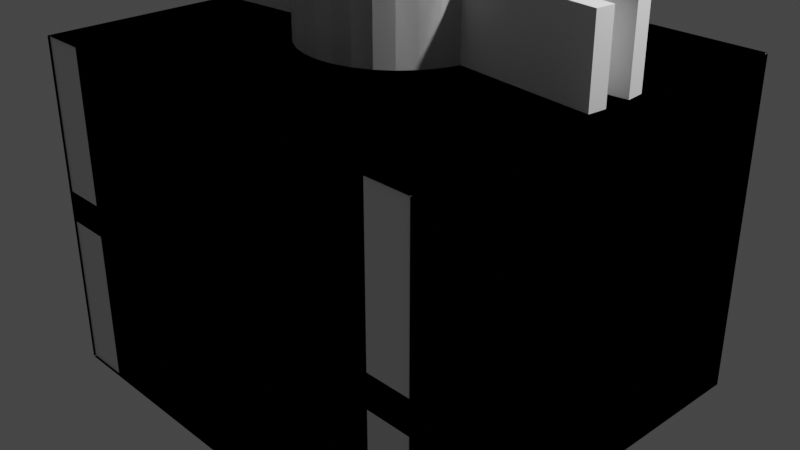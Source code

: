 # Source: untitled.blend  (saved by Blender 3.2.14; exported with 4.5.12 LTS)
import bpy
from mathutils import Matrix  # noqa: F401  (used for matrix-valued properties, if any)

bpy.ops.wm.read_factory_settings(use_empty=True)
scene = bpy.context.scene
scene.name = 'Scene'

# ---- collections
col_collection = bpy.data.collections.new('Collection'); scene.collection.children.link(col_collection)

# ---- world
world_world = bpy.data.worlds.new('World'); scene.world = world_world
world_world.use_nodes = True; world_world.node_tree.nodes.clear()
_N = world_world.node_tree.nodes; _L = world_world.node_tree.links
n0 = _N.new('ShaderNodeOutputWorld'); n0.name = 'World Output'; n0.location = (300, 300)
n1 = _N.new('ShaderNodeBackground'); n1.name = 'Background'; n1.location = (10, 300)
n1.inputs[0].default_value = (0.05088, 0.05088, 0.05088, 1.0)
_L.new(n1.outputs[0], n0.inputs[0])
n0.is_active_output = True
world_world.color = (0.05088, 0.05088, 0.05088)
world_world.use_sun_shadow = False
world_world.sun_shadow_jitter_overblur = 0.0

# ---- cameras
cam_camera = bpy.data.cameras.new('Camera')
cam_camera.clip_end = 100.0
cam_camera.ortho_scale = 7.314

# ---- lights
light_light = bpy.data.lights.new('Light', 'POINT')
light_light.transmission_factor = 0.0
light_light.energy = 1000.0
light_light.shadow_soft_size = 0.1
light_light.shadow_maximum_resolution = 0.006
light_light.use_absolute_resolution = True

# ---- meshes
me_kreis = bpy.data.meshes.new('Kreis')
me_kreis.from_pydata([(0.0, 1.0, 1.902), (-0.1951, 0.9808, 1.902), (-0.3827, 0.9239, 1.902), (-0.5556, 0.8315, 1.902), (-0.7071, 0.7071, 1.902), (-0.8315, 0.5556, 1.902), (-0.9239, 0.3827, 1.902), (-0.9808, 0.1951, 1.902), (-1.0, -4.371e-08, 1.902), (-0.9808, -0.1951, 1.902), (-0.9239, -0.3827, 1.902), (-0.8315, -0.5556, 1.902), (-0.7071, -0.7071, 1.902), (-0.5556, -0.8315, 1.902), (-0.3827, -0.9239, 1.902), (-0.1951, -0.9808, 1.902), (8.742e-08, -1.0, 1.902), (0.1951, -0.9808, 1.902), (0.3827, -0.9239, 1.902), (0.5556, -0.8315, 1.902), (0.7071, -0.7071, 1.902), (0.8315, -0.5556, 1.902), (0.9239, -0.3827, 1.902), (0.9808, -0.1951, 1.902), (1.0, 1.192e-08, 1.902), (0.9808, 0.1951, 1.902), (0.9239, 0.3827, 1.902), (0.8315, 0.5556, 1.902), (0.7071, 0.7071, 1.902), (0.5556, 0.8315, 1.902), (0.3827, 0.9239, 1.902), (0.1951, 0.9808, 1.902), (-0.1951, 0.9808, 1.902), (0.0, 1.0, 1.902), (-0.3827, 0.9239, 1.902), (-0.5556, 0.8315, 1.902), (-0.7071, 0.7071, 1.902), (-0.8315, 0.5556, 1.902), (-0.9239, 0.3827, 1.902), (-0.9808, 0.1951, 1.902), (-1.0, -4.371e-08, 1.902), (-0.9808, -0.1951, 1.902), (-0.9239, -0.3827, 1.902), (-0.8315, -0.5556, 1.902), (-0.7071, -0.7071, 1.902), (-0.5556, -0.8315, 1.902), (-0.3827, -0.9239, 1.902), (-0.1951, -0.9808, 1.902), (8.742e-08, -1.0, 1.902), (0.1951, -0.9808, 1.902), (0.3827, -0.9239, 1.902), (0.5556, -0.8315, 1.902), (0.7071, -0.7071, 1.902), (0.8315, -0.5556, 1.902), (0.9239, -0.3827, 1.902), (0.9808, -0.1951, 1.902), (1.0, 1.192e-08, 1.902), (0.9808, 0.1951, 1.902), (0.9239, 0.3827, 1.902), (0.8315, 0.5556, 1.902), (0.7071, 0.7071, 1.902), (0.5556, 0.8315, 1.902), (0.3827, 0.9239, 1.902), (0.1951, 0.9808, 1.902), (-0.1664, 0.8367, 2.738), (1.869e-08, 0.8531, 2.738), (-0.3265, 0.7882, 2.738), (-0.474, 0.7093, 2.738), (-0.6032, 0.6032, 2.738), (-0.7093, 0.474, 2.738), (-0.7882, 0.3265, 2.738), (-0.8367, 0.1664, 2.738), (-0.8531, -3.931e-08, 2.738), (-0.8367, -0.1664, 2.738), (-0.7882, -0.3265, 2.738), (-0.7093, -0.474, 2.738), (-0.6032, -0.6032, 2.738), (-0.474, -0.7093, 2.738), (-0.3265, -0.7882, 2.738), (-0.1664, -0.8367, 2.738), (7.863e-08, -0.8531, 2.738), (0.1664, -0.8367, 2.738), (0.3265, -0.7882, 2.738), (0.474, -0.7093, 2.738), (0.6032, -0.6032, 2.738), (0.7093, -0.474, 2.738), (0.7882, -0.3265, 2.738), (0.8367, -0.1664, 2.738), (0.8531, 1.192e-08, 2.738), (0.8367, 0.1664, 2.738), (0.7882, 0.3265, 2.738), (0.7093, 0.474, 2.738), (0.6032, 0.6032, 2.738), (0.474, 0.7093, 2.738), (0.3265, 0.7882, 2.738), (0.1664, 0.8367, 2.738), (-0.1951, 0.9808, 2.738), (0.0, 1.0, 2.738), (-0.3827, 0.9239, 2.738), (-0.5556, 0.8315, 2.738), (-0.7071, 0.7071, 2.738), (-0.8315, 0.5556, 2.738), (-0.9239, 0.3827, 2.738), (-0.9808, 0.1951, 2.738), (-1.0, -4.371e-08, 2.738), (-0.9808, -0.1951, 2.738), (-0.9239, -0.3827, 2.738), (-0.8315, -0.5556, 2.738), (-0.7071, -0.7071, 2.738), (-0.5556, -0.8315, 2.738), (-0.3827, -0.9239, 2.738), (-0.1951, -0.9808, 2.738), (8.742e-08, -1.0, 2.738), (0.1951, -0.9808, 2.738), (0.3827, -0.9239, 2.738), (0.5556, -0.8315, 2.738), (0.7071, -0.7071, 2.738), (0.8315, -0.5556, 2.738), (0.9239, -0.3827, 2.738), (0.9808, -0.1951, 2.738), (1.0, 1.192e-08, 2.738), (0.9808, 0.1951, 2.738), (0.9239, 0.3827, 2.738), (0.8315, 0.5556, 2.738), (0.7071, 0.7071, 2.738), (0.5556, 0.8315, 2.738), (0.3827, 0.9239, 2.738), (0.1951, 0.9808, 2.738), (-0.1664, 0.8367, 2.979), (2.295e-09, 0.8531, 2.979), (-0.3265, 0.7882, 2.979), (-0.474, 0.7093, 2.979), (-0.6032, 0.6032, 2.979), (-0.7093, 0.474, 2.979), (-0.7882, 0.3265, 2.979), (-0.8367, 0.1664, 2.979), (-0.8531, -3.931e-08, 2.979), (-0.8367, -0.1664, 2.979), (-0.7882, -0.3265, 2.979), (-0.7093, -0.474, 2.979), (-0.6032, -0.6032, 2.979), (-0.474, -0.7093, 2.979), (-0.3265, -0.7882, 2.979), (-0.1664, -0.8367, 2.979), (6.223e-08, -0.8531, 2.979), (0.1664, -0.8367, 2.979), (0.3265, -0.7882, 2.979), (0.474, -0.7093, 2.979), (0.6032, -0.6032, 2.979), (0.7093, -0.474, 2.979), (0.7882, -0.3265, 2.979), (0.8367, -0.1664, 2.979), (0.8531, 1.192e-08, 2.979), (0.8367, 0.1664, 2.979), (0.7882, 0.3265, 2.979), (0.7093, 0.474, 2.979), (0.6032, 0.6032, 2.979), (0.474, 0.7093, 2.979), (0.3265, 0.7882, 2.979), (0.1664, 0.8367, 2.979), (0.7321, 0.3111, 3.026), (0.5985, 0.4417, 3.054), (0.441, 0.5532, 3.069), (0.2657, 0.6415, 3.073), (0.07937, 0.703, 3.069), (-0.1109, 0.7355, 3.054), (-0.2977, 0.7376, 3.026), (0.7236, 0.1287, 3.058), (0.5653, 0.25, 3.094), (0.3842, 0.3593, 3.113), (0.1874, 0.4524, 3.119), (-0.0176, 0.5258, 3.113), (-0.2229, 0.5765, 3.094), (-0.4207, 0.6026, 3.058), (0.6851, -0.06383, 3.075), (0.5066, 0.03972, 3.116), (0.308, 0.1402, 3.137), (0.09685, 0.2338, 3.144), (-0.1186, 0.3169, 3.137), (-0.3301, 0.3863, 3.116), (-0.5296, 0.4393, 3.075), (0.6193, -0.2565, 3.08), (0.4266, -0.1767, 3.123), (0.2175, -0.09007, 3.145), (6.706e-08, -1.192e-07, 3.153), (-0.2175, 0.09007, 3.145), (-0.4266, 0.1767, 3.123), (-0.6193, 0.2565, 3.08), (0.5296, -0.4393, 3.075), (0.3301, -0.3863, 3.116), (0.1186, -0.3169, 3.137), (-0.09685, -0.2338, 3.144), (-0.308, -0.1402, 3.137), (-0.5066, -0.03972, 3.116), (-0.6851, 0.06382, 3.075), (0.4207, -0.6026, 3.058), (0.2229, -0.5765, 3.094), (0.0176, -0.5258, 3.113), (-0.1874, -0.4524, 3.119), (-0.3842, -0.3593, 3.113), (-0.5653, -0.25, 3.094), (-0.7236, -0.1287, 3.058), (0.2977, -0.7376, 3.026), (0.1109, -0.7355, 3.054), (-0.07937, -0.703, 3.069), (-0.2657, -0.6415, 3.073), (-0.441, -0.5532, 3.069), (-0.5985, -0.4417, 3.054), (-0.7321, -0.3111, 3.026), (0.349, 0.8646, 1.902), (0.13, 0.8621, 1.902), (-0.09303, 0.8241, 1.902), (-0.3115, 0.7519, 1.902), (-0.5169, 0.6485, 1.902), (-0.7015, 0.5177, 1.902), (-0.8581, 0.3646, 1.902), (0.4931, 0.7064, 1.902), (0.2613, 0.6757, 1.902), (0.02063, 0.6163, 1.902), (-0.2197, 0.5303, 1.902), (-0.4504, 0.4212, 1.902), (-0.6626, 0.293, 1.902), (-0.8482, 0.1508, 1.902), (0.6208, 0.515, 1.902), (0.387, 0.4528, 1.902), (0.139, 0.3715, 1.902), (-0.1135, 0.2741, 1.902), (-0.361, 0.1644, 1.902), (-0.5938, 0.04656, 1.902), (-0.8031, -0.07481, 1.902), (0.7259, 0.3007, 1.902), (0.5, 0.2071, 1.902), (0.2549, 0.1056, 1.902), (-1.341e-07, 1.639e-07, 1.902), (-0.2549, -0.1056, 1.902), (-0.5, -0.2071, 1.902), (-0.7259, -0.3007, 1.902), (0.8031, 0.07481, 1.902), (0.5938, -0.04656, 1.902), (0.361, -0.1644, 1.902), (0.1135, -0.2741, 1.902), (-0.139, -0.3715, 1.902), (-0.387, -0.4528, 1.902), (-0.6208, -0.515, 1.902), (0.8482, -0.1508, 1.902), (0.6626, -0.293, 1.902), (0.4504, -0.4212, 1.902), (0.2197, -0.5303, 1.902), (-0.02063, -0.6163, 1.902), (-0.2613, -0.6757, 1.902), (-0.4931, -0.7064, 1.902), (0.8581, -0.3646, 1.902), (0.7015, -0.5177, 1.902), (0.5169, -0.6485, 1.902), (0.3115, -0.7519, 1.902), (0.09303, -0.8241, 1.902), (-0.13, -0.8621, 1.902), (-0.349, -0.8646, 1.902), (-2.522, -2.273, 1.827), (-2.522, -2.273, -0.1729), (-2.522, 2.273, 1.827), (-2.522, 2.273, -0.1729), (2.025, -2.25, 1.827), (2.025, -2.25, -0.1729), (-2.521, -2.25, 1.827), (-2.521, -2.25, -0.1729), (-2.513, -2.272, 1.831), (2.513, -2.272, 1.831), (-2.513, 2.272, 1.831), (2.513, 2.272, 1.831), (2.496, 0.3443, 1.902), (2.515, 0.1492, 1.902), (2.496, 0.3443, 2.738), (2.515, 0.1492, 2.738)], [], [(35, 36, 100, 99), (32, 33, 0, 1), (34, 32, 1, 2), (35, 34, 2, 3), (36, 35, 3, 4), (37, 36, 4, 5), (38, 37, 5, 6), (39, 38, 6, 7), (40, 39, 7, 8), (41, 40, 8, 9), (42, 41, 9, 10), (43, 42, 10, 11), (44, 43, 11, 12), (45, 44, 12, 13), (46, 45, 13, 14), (47, 46, 14, 15), (48, 47, 15, 16), (49, 48, 16, 17), (50, 49, 17, 18), (51, 50, 18, 19), (52, 51, 19, 20), (53, 52, 20, 21), (54, 53, 21, 22), (55, 54, 22, 23), (56, 55, 23, 24), (57, 56, 24, 25), (58, 57, 25, 26), (59, 58, 26, 27), (60, 59, 27, 28), (61, 60, 28, 29), (62, 61, 29, 30), (63, 62, 30, 31), (33, 63, 31, 0), (68, 69, 133, 132), (62, 63, 127, 126), (49, 50, 114, 113), (36, 37, 101, 100), (63, 33, 97, 127), (50, 51, 115, 114), (37, 38, 102, 101), (51, 52, 116, 115), (38, 39, 103, 102), (52, 53, 117, 116), (39, 40, 104, 103), (53, 54, 118, 117), (40, 41, 105, 104), (54, 55, 119, 118), (41, 42, 106, 105), (55, 56, 120, 119), (42, 43, 107, 106), (56, 57, 270, 271), (43, 44, 108, 107), (57, 58, 122, 121), (44, 45, 109, 108), (58, 59, 123, 122), (45, 46, 110, 109), (33, 32, 96, 97), (59, 60, 124, 123), (46, 47, 111, 110), (32, 34, 98, 96), (60, 61, 125, 124), (47, 48, 112, 111), (34, 35, 99, 98), (61, 62, 126, 125), (48, 49, 113, 112), (64, 65, 97, 96), (66, 64, 96, 98), (67, 66, 98, 99), (68, 67, 99, 100), (69, 68, 100, 101), (70, 69, 101, 102), (71, 70, 102, 103), (72, 71, 103, 104), (73, 72, 104, 105), (74, 73, 105, 106), (75, 74, 106, 107), (76, 75, 107, 108), (77, 76, 108, 109), (78, 77, 109, 110), (79, 78, 110, 111), (80, 79, 111, 112), (81, 80, 112, 113), (82, 81, 113, 114), (83, 82, 114, 115), (84, 83, 115, 116), (85, 84, 116, 117), (86, 85, 117, 118), (87, 86, 118, 119), (88, 87, 119, 120), (89, 88, 120, 121), (90, 89, 121, 122), (91, 90, 122, 123), (92, 91, 123, 124), (93, 92, 124, 125), (94, 93, 125, 126), (95, 94, 126, 127), (65, 95, 127, 97), (155, 160, 153, 154), (95, 65, 129, 159), (82, 83, 147, 146), (69, 70, 134, 133), (83, 84, 148, 147), (70, 71, 135, 134), (84, 85, 149, 148), (71, 72, 136, 135), (85, 86, 150, 149), (72, 73, 137, 136), (86, 87, 151, 150), (73, 74, 138, 137), (87, 88, 152, 151), (74, 75, 139, 138), (88, 89, 153, 152), (75, 76, 140, 139), (89, 90, 154, 153), (76, 77, 141, 140), (90, 91, 155, 154), (77, 78, 142, 141), (65, 64, 128, 129), (91, 92, 156, 155), (78, 79, 143, 142), (64, 66, 130, 128), (92, 93, 157, 156), (79, 80, 144, 143), (66, 67, 131, 130), (93, 94, 158, 157), (80, 81, 145, 144), (67, 68, 132, 131), (94, 95, 159, 158), (81, 82, 146, 145), (160, 167, 152, 153), (167, 174, 151, 152), (174, 181, 150, 151), (181, 188, 149, 150), (188, 195, 148, 149), (195, 202, 147, 148), (202, 145, 146, 147), (156, 161, 160, 155), (161, 168, 167, 160), (168, 175, 174, 167), (175, 182, 181, 174), (182, 189, 188, 181), (189, 196, 195, 188), (196, 203, 202, 195), (203, 144, 145, 202), (157, 162, 161, 156), (162, 169, 168, 161), (169, 176, 175, 168), (176, 183, 182, 175), (183, 190, 189, 182), (190, 197, 196, 189), (197, 204, 203, 196), (204, 143, 144, 203), (158, 163, 162, 157), (163, 170, 169, 162), (170, 177, 176, 169), (177, 184, 183, 176), (184, 191, 190, 183), (191, 198, 197, 190), (198, 205, 204, 197), (205, 142, 143, 204), (159, 164, 163, 158), (164, 171, 170, 163), (171, 178, 177, 170), (178, 185, 184, 177), (185, 192, 191, 184), (192, 199, 198, 191), (199, 206, 205, 198), (206, 141, 142, 205), (129, 165, 164, 159), (165, 172, 171, 164), (172, 179, 178, 171), (179, 186, 185, 178), (186, 193, 192, 185), (193, 200, 199, 192), (200, 207, 206, 199), (207, 140, 141, 206), (128, 166, 165, 129), (166, 173, 172, 165), (173, 180, 179, 172), (180, 187, 186, 179), (187, 194, 193, 186), (194, 201, 200, 193), (201, 208, 207, 200), (208, 139, 140, 207), (130, 131, 166, 128), (131, 132, 173, 166), (132, 133, 180, 173), (133, 134, 187, 180), (134, 135, 194, 187), (135, 136, 201, 194), (136, 137, 208, 201), (137, 138, 139, 208), (30, 29, 209, 31), (29, 28, 216, 209), (28, 27, 223, 216), (27, 26, 230, 223), (26, 25, 237, 230), (25, 24, 244, 237), (24, 23, 251, 244), (23, 22, 21, 251), (31, 209, 210, 0), (209, 216, 217, 210), (216, 223, 224, 217), (223, 230, 231, 224), (230, 237, 238, 231), (237, 244, 245, 238), (244, 251, 252, 245), (251, 21, 20, 252), (0, 210, 211, 1), (210, 217, 218, 211), (217, 224, 225, 218), (224, 231, 232, 225), (231, 238, 239, 232), (238, 245, 246, 239), (245, 252, 253, 246), (252, 20, 19, 253), (1, 211, 212, 2), (211, 218, 219, 212), (218, 225, 226, 219), (225, 232, 233, 226), (232, 239, 240, 233), (239, 246, 247, 240), (246, 253, 254, 247), (253, 19, 18, 254), (2, 212, 213, 3), (212, 219, 220, 213), (219, 226, 227, 220), (226, 233, 234, 227), (233, 240, 241, 234), (240, 247, 248, 241), (247, 254, 255, 248), (254, 18, 17, 255), (3, 213, 214, 4), (213, 220, 221, 214), (220, 227, 228, 221), (227, 234, 235, 228), (234, 241, 242, 235), (241, 248, 249, 242), (248, 255, 256, 249), (255, 17, 16, 256), (4, 214, 215, 5), (214, 221, 222, 215), (221, 228, 229, 222), (228, 235, 236, 229), (235, 242, 243, 236), (242, 249, 250, 243), (249, 256, 257, 250), (256, 16, 15, 257), (5, 215, 7, 6), (215, 222, 8, 7), (222, 229, 9, 8), (229, 236, 10, 9), (236, 243, 11, 10), (243, 250, 12, 11), (250, 257, 13, 12), (257, 15, 14, 13), (258, 259, 261, 260), (262, 263, 265, 264), (266, 267, 269, 268), (271, 270, 272, 273), (57, 121, 272, 270), (120, 56, 271, 273), (121, 120, 273, 272)])
_uv = me_kreis.uv_layers.new(name='UV-Map')
_uv.uv.foreach_set('vector', [0.0, 0.0, 0.0, 0.0, 0.0, 0.0, 0.0, 0.0, 0.0, 0.0, 0.0, 0.0, 0.0, 0.0, 0.0, 0.0, 0.0, 0.0, 0.0, 0.0, 0.0, 0.0, 0.0, 0.0, 0.0, 0.0, 0.0, 0.0, 0.0, 0.0, 0.0, 0.0, 0.0, 0.0, 0.0, 0.0, 0.0, 0.0, 0.0, 0.0, 0.0, 0.0, 0.0, 0.0, 0.0, 0.0, 0.0, 0.0, 0.0, 0.0, 0.0, 0.0, 0.0, 0.0, 0.0, 0.0, 0.0, 0.0, 0.0, 0.0, 0.0, 0.0, 0.0, 0.0, 0.0, 0.0, 0.0, 0.0, 0.0, 0.0, 0.0, 0.0, 0.0, 0.0, 0.0, 0.0, 0.0, 0.0, 0.0, 0.0, 0.0, 0.0, 0.0, 0.0, 0.0, 0.0, 0.0, 0.0, 0.0, 0.0, 0.0, 0.0, 0.0, 0.0, 0.0, 0.0, 0.0, 0.0, 0.0, 0.0, 0.0, 0.0, 0.0, 0.0, 0.0, 0.0, 0.0, 0.0, 0.0, 0.0, 0.0, 0.0, 0.0, 0.0, 0.0, 0.0, 0.0, 0.0, 0.0, 0.0, 0.0, 0.0, 0.0, 0.0, 0.0, 0.0, 0.0, 0.0, 0.0, 0.0, 0.0, 0.0, 0.0, 0.0, 0.0, 0.0, 0.0, 0.0, 0.0, 0.0, 0.0, 0.0, 0.0, 0.0, 0.0, 0.0, 0.0, 0.0, 0.0, 0.0, 0.0, 0.0, 0.0, 0.0, 0.0, 0.0, 0.0, 0.0, 0.0, 0.0, 0.0, 0.0, 0.0, 0.0, 0.0, 0.0, 0.0, 0.0, 0.0, 0.0, 0.0, 0.0, 0.0, 0.0, 0.0, 0.0, 0.0, 0.0, 0.0, 0.0, 0.0, 0.0, 0.0, 0.0, 0.0, 0.0, 0.0, 0.0, 0.0, 0.0, 0.0, 0.0, 0.0, 0.0, 0.0, 0.0, 0.0, 0.0, 0.0, 0.0, 0.0, 0.0, 0.0, 0.0, 0.0, 0.0, 0.0, 0.0, 0.0, 0.0, 0.0, 0.0, 0.0, 0.0, 0.0, 0.0, 0.0, 0.0, 0.0, 0.0, 0.0, 0.0, 0.0, 0.0, 0.0, 0.0, 0.0, 0.0, 0.0, 0.0, 0.0, 0.0, 0.0, 0.0, 0.0, 0.0, 0.0, 0.0, 0.0, 0.0, 0.0, 0.0, 0.0, 0.0, 0.0, 0.0, 0.0, 0.0, 0.0, 0.0, 0.0, 0.0, 0.0, 0.0, 0.0, 0.0, 0.0, 0.0, 0.0, 0.0, 0.0, 0.0, 0.0, 0.0, 0.0, 0.0, 0.0, 0.0, 0.0, 0.0, 0.0, 0.0, 0.0, 0.0, 0.0, 0.0, 0.0, 0.0, 0.0, 0.0, 0.0, 0.0, 0.0, 0.0, 0.0, 0.0, 0.0, 0.0, 0.0, 0.0, 0.0, 0.0, 0.0, 0.0, 0.0, 0.0, 0.0, 0.0, 0.0, 0.0, 0.0, 0.0, 0.0, 0.0, 0.0, 0.0, 0.0, 0.0, 0.0, 0.0, 0.0, 0.0, 0.0, 0.0, 0.0, 0.0, 0.0, 0.0, 0.0, 0.0, 0.0, 0.0, 0.0, 0.0, 0.0, 0.0, 0.0, 0.0, 0.0, 0.0, 0.0, 0.0, 0.0, 0.0, 0.0, 0.0, 0.0, 0.0, 0.0, 0.0, 0.0, 0.0, 0.0, 0.0, 0.0, 0.0, 0.0, 0.0, 0.0, 0.0, 0.0, 0.0, 0.0, 0.0, 0.0, 0.0, 0.0, 0.0, 0.0, 0.0, 0.0, 0.0, 0.0, 0.0, 0.0, 0.0, 0.0, 0.0, 0.0, 0.0, 0.0, 0.0, 0.0, 0.0, 0.0, 0.0, 0.0, 0.0, 0.0, 0.0, 0.0, 0.0, 0.0, 0.0, 0.0, 0.0, 0.0, 0.0, 0.0, 0.0, 0.0, 0.0, 0.0, 0.0, 0.0, 0.0, 0.0, 0.0, 0.0, 0.0, 0.0, 0.0, 0.0, 0.0, 0.0, 0.0, 0.0, 0.0, 0.0, 0.0, 0.0, 0.0, 0.0, 0.0, 0.0, 0.0, 0.0, 0.0, 0.0, 0.0, 0.0, 0.0, 0.0, 0.0, 0.0, 0.0, 0.0, 0.0, 0.0, 0.0, 0.0, 0.0, 0.0, 0.0, 0.0, 0.0, 0.0, 0.0, 0.0, 0.0, 0.0, 0.0, 0.0, 0.0, 0.0, 0.0, 0.0, 0.0, 0.0, 0.0, 0.0, 0.0, 0.0, 0.0, 0.0, 0.0, 0.0, 0.0, 0.0, 0.0, 0.0, 0.0, 0.0, 0.0, 0.0, 0.0, 0.0, 0.0, 0.0, 0.0, 0.0, 0.0, 0.0, 0.0, 0.0, 0.0, 0.0, 0.0, 0.0, 0.0, 0.0, 0.0, 0.0, 0.0, 0.0, 0.0, 0.0, 0.0, 0.0, 0.0, 0.0, 0.0, 0.0, 0.0, 0.0, 0.0, 0.0, 0.0, 0.0, 0.0, 0.0, 0.0, 0.0, 0.0, 0.0, 0.0, 0.0, 0.0, 0.0, 0.0, 0.0, 0.0, 0.0, 0.0, 0.0, 0.0, 0.0, 0.0, 0.0, 0.0, 0.0, 0.0, 0.0, 0.0, 0.0, 0.0, 0.0, 0.0, 0.0, 0.0, 0.0, 0.0, 0.0, 0.0, 0.0, 0.0, 0.0, 0.0, 0.0, 0.0, 0.0, 0.0, 0.0, 0.0, 0.0, 0.0, 0.0, 0.0, 0.0, 0.0, 0.0, 0.0, 0.0, 0.0, 0.0, 0.0, 0.0, 0.0, 0.0, 0.0, 0.0, 0.0, 0.0, 0.0, 0.0, 0.0, 0.0, 0.0, 0.0, 0.0, 0.0, 0.0, 0.0, 0.0, 0.0, 0.0, 0.0, 0.0, 0.0, 0.0, 0.0, 0.0, 0.0, 0.0, 0.0, 0.0, 0.0, 0.0, 0.0, 0.0, 0.0, 0.0, 0.0, 0.0, 0.0, 0.0, 0.0, 0.0, 0.0, 0.0, 0.0, 0.0, 0.0, 0.0, 0.0, 0.0, 0.0, 0.0, 0.0, 0.0, 0.0, 0.0, 0.0, 0.0, 0.0, 0.0, 0.0, 0.0, 0.0, 0.0, 0.0, 0.0, 0.0, 0.0, 0.0, 0.0, 0.0, 0.0, 0.0, 0.0, 0.0, 0.0, 0.0, 0.0, 0.0, 0.0, 0.0, 0.0, 0.0, 0.0, 0.0, 0.0, 0.0, 0.0, 0.0, 0.0, 0.0, 0.0, 0.0, 0.0, 0.0, 0.0, 0.0, 0.0, 0.0, 0.0, 0.0, 0.0, 0.0, 0.0, 0.0, 0.0, 0.0, 0.0, 0.0, 0.0, 0.0, 0.0, 0.0, 0.0, 0.0, 0.0, 0.0, 0.0, 0.0, 0.0, 0.0, 0.0, 0.0, 0.0, 0.0, 0.0, 0.0, 0.0, 0.0, 0.0, 0.0, 0.0, 0.0, 0.0, 0.0, 0.0, 0.0, 0.0, 0.0, 0.0, 0.0, 0.0, 0.0, 0.0, 0.0, 0.0, 0.0, 0.0, 0.0, 0.0, 0.0, 0.0, 0.0, 0.0, 0.0, 0.0, 0.0, 0.0, 0.0, 0.0, 0.0, 0.0, 0.0, 0.0, 0.0, 0.0, 0.0, 0.0, 0.0, 0.0, 0.0, 0.0, 0.0, 0.0, 0.0, 0.0, 0.0, 0.0, 0.0, 0.0, 0.0, 0.0, 0.0, 0.0, 0.0, 0.0, 0.0, 0.0, 0.0, 0.0, 0.0, 0.0, 0.0, 0.0, 0.0, 0.0, 0.0, 0.0, 0.0, 0.0, 0.0, 0.0, 0.0, 0.0, 0.0, 0.0, 0.0, 0.0, 0.0, 0.0, 0.0, 0.0, 0.0, 0.0, 0.0, 0.0, 0.0, 0.0, 0.0, 0.0, 0.0, 0.0, 0.0, 0.0, 0.0, 0.0, 0.0, 0.0, 0.0, 0.0, 0.0, 0.0, 0.0, 0.0, 0.0, 0.0, 0.0, 0.0, 0.0, 0.0, 0.0, 0.0, 0.0, 0.0, 0.0, 0.0, 0.0, 0.0, 0.0, 0.0, 0.0, 0.0, 0.0, 0.0, 0.0, 0.0, 0.0, 0.0, 0.0, 0.0, 0.0, 0.0, 0.0, 0.0, 0.0, 0.0, 0.0, 0.0, 0.0, 0.0, 0.0, 0.0, 0.0, 0.0, 0.0, 0.0, 0.0, 0.0, 0.0, 0.0, 0.0, 0.0, 0.0, 0.0, 0.0, 0.0, 0.0, 0.0, 0.0, 0.0, 0.0, 0.0, 0.0, 0.0, 0.0, 0.0, 0.0, 0.0, 0.0, 0.0, 0.0, 0.0, 0.0, 0.0, 0.0, 0.0, 0.0, 0.0, 0.0, 0.0, 0.0, 0.0, 0.0, 0.0, 0.0, 0.0, 0.0, 0.0, 0.0, 0.0, 0.0, 0.0, 0.0, 0.0, 0.0, 0.0, 0.0, 0.0, 0.0, 0.0, 0.0, 0.0, 0.0, 0.0, 0.0, 0.0, 0.0, 0.0, 0.0, 0.0, 0.0, 0.0, 0.0, 0.0, 0.0, 0.0, 0.0, 0.0, 0.0, 0.0, 0.0, 0.0, 0.0, 0.0, 0.0, 0.0, 0.0, 0.0, 0.0, 0.0, 0.0, 0.0, 0.0, 0.0, 0.0, 0.0, 0.0, 0.0, 0.0, 0.0, 0.0, 0.0, 0.0, 0.0, 0.0, 0.0, 0.0, 0.0, 0.0, 0.0, 0.0, 0.0, 0.0, 0.0, 0.0, 0.0, 0.0, 0.0, 0.0, 0.0, 0.0, 0.0, 0.0, 0.0, 0.0, 0.0, 0.0, 0.0, 0.0, 0.0, 0.0, 0.0, 0.0, 0.0, 0.0, 0.0, 0.0, 0.0, 0.0, 0.0, 0.0, 0.0, 0.0, 0.0, 0.0, 0.0, 0.0, 0.0, 0.0, 0.0, 0.0, 0.0, 0.0, 0.0, 0.0, 0.0, 0.0, 0.0, 0.0, 0.0, 0.0, 0.0, 0.0, 0.0, 0.0, 0.0, 0.0, 0.0, 0.0, 0.0, 0.0, 0.0, 0.0, 0.0, 0.0, 0.0, 0.0, 0.0, 0.0, 0.0, 0.0, 0.0, 0.0, 0.0, 0.0, 0.0, 0.0, 0.0, 0.0, 0.0, 0.0, 0.0, 0.0, 0.0, 0.0, 0.0, 0.0, 0.0, 0.0, 0.0, 0.0, 0.0, 0.0, 0.0, 0.0, 0.0, 0.0, 0.0, 0.0, 0.0, 0.0, 0.0, 0.0, 0.0, 0.0, 0.0, 0.0, 0.0, 0.0, 0.0, 0.0, 0.0, 0.0, 0.0, 0.0, 0.0, 0.0, 0.0, 0.0, 0.0, 0.0, 0.0, 0.0, 0.0, 0.0, 0.0, 0.0, 0.0, 0.0, 0.0, 0.0, 0.0, 0.0, 0.0, 0.0, 0.0, 0.0, 0.0, 0.0, 0.0, 0.0, 0.0, 0.0, 0.0, 0.0, 0.0, 0.0, 0.0, 0.0, 0.0, 0.0, 0.0, 0.0, 0.0, 0.0, 0.0, 0.0, 0.0, 0.0, 0.0, 0.0, 0.0, 0.0, 0.0, 0.0, 0.0, 0.0, 0.0, 0.0, 0.0, 0.0, 0.0, 0.0, 0.0, 0.0, 0.0, 0.0, 0.0, 0.0, 0.0, 0.0, 0.0, 0.0, 0.0, 0.0, 0.0, 0.0, 0.0, 0.0, 0.0, 0.0, 0.0, 0.0, 0.0, 0.0, 0.0, 0.0, 0.0, 0.0, 0.0, 0.0, 0.0, 0.0, 0.0, 0.0, 0.0, 0.0, 0.0, 0.0, 0.0, 0.0, 0.0, 0.0, 0.0, 0.0, 0.0, 0.0, 0.0, 0.0, 0.0, 0.0, 0.0, 0.0, 0.0, 0.0, 0.0, 0.0, 0.0, 0.0, 0.0, 0.0, 0.0, 0.0, 0.0, 0.0, 0.0, 0.0, 0.0, 0.0, 0.0, 0.0, 0.0, 0.0, 0.0, 0.0, 0.0, 0.0, 0.0, 0.0, 0.0, 0.0, 0.0, 0.0, 0.0, 0.0, 0.0, 0.0, 0.0, 0.0, 0.0, 0.0, 0.0, 0.0, 0.0, 0.0, 0.0, 0.0, 0.0, 0.0, 0.0, 0.0, 0.0, 0.0, 0.0, 0.0, 0.0, 0.0, 0.0, 0.0, 0.0, 0.0, 0.0, 0.0, 0.0, 0.0, 0.0, 0.0, 0.0, 0.0, 0.0, 0.0, 0.0, 0.0, 0.0, 0.0, 0.0, 0.0, 0.0, 0.0, 0.0, 0.0, 0.0, 0.0, 0.0, 0.0, 0.0, 0.0, 0.0, 0.0, 0.0, 0.0, 0.0, 0.0, 0.0, 0.0, 0.0, 0.0, 0.0, 0.0, 0.0, 0.0, 0.0, 0.0, 0.0, 0.0, 0.0, 0.0, 0.0, 0.0, 0.0, 0.0, 0.0, 0.0, 0.0, 0.0, 0.0, 0.0, 0.0, 0.0, 0.0, 0.0, 0.0, 0.0, 0.0, 0.0, 0.0, 0.0, 0.0, 0.0, 0.0, 0.0, 0.0, 0.0, 0.0, 0.0, 0.0, 0.0, 0.0, 0.0, 0.0, 0.0, 0.0, 0.0, 0.0, 0.0, 0.0, 0.0, 0.0, 0.0, 0.0, 0.0, 0.0, 0.0, 0.0, 0.0, 0.0, 0.0, 0.0, 0.0, 0.0, 0.0, 0.0, 0.0, 0.0, 0.0, 0.0, 0.0, 0.0, 0.0, 0.0, 0.0, 0.0, 0.0, 0.0, 0.0, 0.0, 0.0, 0.0, 0.0, 0.0, 0.0, 0.0, 0.0, 0.0, 0.0, 0.0, 0.0, 0.0, 0.0, 0.0, 0.0, 0.0, 0.0, 0.0, 0.0, 0.0, 0.0, 0.0, 0.0, 0.0, 0.0, 0.0, 0.0, 0.0, 0.0, 0.0, 0.0, 0.0, 0.0, 0.0, 0.0, 0.0, 0.0, 0.0, 0.0, 0.0, 0.0, 0.0, 0.0, 0.0, 0.0, 0.0, 0.0, 0.0, 0.0, 0.0, 0.0, 0.0, 0.0, 0.0, 0.0, 0.0, 0.0, 0.0, 0.0, 0.0, 0.0, 0.0, 0.0, 0.0, 0.0, 0.0, 0.0, 0.0, 0.0, 0.0, 0.0, 0.0, 0.0, 0.0, 0.0, 0.0, 0.0, 0.0, 0.0, 0.0, 0.0, 0.0, 0.0, 0.0, 0.0, 0.0, 0.0, 0.0, 0.0, 0.0, 0.0, 0.0, 0.0, 0.0, 0.0, 0.0, 0.0, 0.0, 0.0, 0.0, 0.0, 0.0, 0.0, 0.0, 0.0, 0.0, 0.0, 0.0, 0.0, 0.0, 0.0, 0.0, 0.0, 0.0, 0.0, 0.0, 0.0, 0.0, 0.0, 0.0, 0.0, 0.0, 0.0, 0.0, 0.0, 0.0, 0.0, 0.0, 0.0, 0.0, 0.0, 0.0, 0.0, 0.0, 0.0, 0.0, 0.0, 0.0, 0.0, 0.0, 0.0, 0.0, 0.0, 0.0, 0.0, 0.0, 0.0, 0.0, 0.0, 0.0, 0.0, 0.0, 0.0, 0.0, 0.0, 0.0, 0.0, 0.0, 0.0, 0.0, 0.0, 0.0, 0.0, 0.0, 0.0, 0.0, 0.0, 0.0, 0.0, 0.0, 0.0, 0.0, 0.0, 0.0, 0.0, 0.0, 0.0, 0.0, 0.0, 0.0, 0.0, 0.0, 0.0, 0.0, 0.0, 0.0, 0.0, 0.0, 0.0, 0.0, 0.0, 0.0, 0.0, 0.0, 0.0, 0.0, 0.0, 0.0, 0.0, 0.0, 0.0, 0.0, 0.0, 0.0, 0.0, 0.0, 0.0, 0.0, 0.0, 0.0, 0.0, 0.0, 0.0, 0.0, 0.0, 0.0, 0.0, 0.0, 0.0, 0.0, 0.0, 0.0, 0.0, 0.0, 0.0, 0.0, 0.0, 0.0, 0.0, 0.0, 0.0, 0.0, 0.0, 0.0, 0.0, 0.0, 0.0, 0.0, 0.0, 0.0, 0.0, 0.0, 0.0, 0.0, 0.0, 0.0, 0.0, 0.0, 0.0, 0.0, 0.0, 0.0, 0.0, 0.0, 0.0, 0.0, 0.0, 0.0, 0.0, 0.0, 0.0, 0.0, 0.0, 0.0, 0.0, 0.0, 0.0, 0.0, 0.0, 0.0, 0.0, 0.0, 0.0, 0.0, 0.0, 0.0, 0.0, 0.0, 0.0, 0.0, 0.0, 0.0, 0.0, 0.0, 0.0, 0.0, 0.0, 0.0, 0.0, 0.0, 0.0, 0.0, 0.0, 0.0, 0.0, 0.0, 0.0, 0.0, 0.0, 0.0, 0.0, 0.0, 0.0, 0.0, 0.0, 0.0, 0.0, 0.0, 0.0, 0.0, 0.0, 0.0, 0.0, 0.0, 0.0, 0.0, 0.0, 0.0, 0.0, 0.0, 0.0, 0.0, 0.0, 0.0, 0.0, 0.0, 0.0, 0.0, 0.0, 0.0, 0.0, 0.0, 0.0, 0.0, 0.0, 0.0, 0.0, 0.0, 0.0, 0.0, 0.0, 0.0, 0.0, 0.0, 0.0, 0.0, 0.0, 0.0, 0.0, 0.0, 0.0, 0.0, 0.0, 0.0, 0.0, 0.0, 0.0, 0.0, 0.0, 0.0, 0.0, 0.0, 0.0, 0.0, 0.0, 0.0, 0.0, 0.0, 0.0, 0.0, 0.0, 0.0, 0.0, 0.0, 0.0, 0.0, 0.0, 0.0, 0.0, 0.0, 0.0, 0.0, 0.0, 0.0, 0.0, 0.0, 0.0, 0.0, 0.0, 0.0, 0.0, 0.0, 0.0, 0.0, 0.0, 0.0, 0.0, 0.0, 0.0, 0.0, 0.0, 0.0, 0.0, 0.0, 0.0, 0.0, 0.0, 0.0, 0.0, 0.0, 0.0, 0.0, 0.0, 0.0, 0.0, 0.0, 0.0, 0.0, 0.0, 0.0, 0.0, 0.0, 0.0, 0.0, 0.0, 0.0, 0.0, 0.0, 0.0, 0.0, 0.0, 0.0, 0.0, 0.0, 0.0, 0.0, 0.0, 0.0, 0.0, 0.0, 0.0, 0.0, 0.0, 0.0, 0.0, 0.0, 0.0, 0.0, 0.0, 0.0, 0.0, 0.0, 0.0, 0.0, 0.0, 0.0, 0.0, 0.0, 0.0, 0.0, 0.0, 0.0, 0.0, 0.0, 0.0, 0.0, 0.0, 0.0, 0.0, 0.0, 0.0, 0.0, 0.0, 0.0, 0.0, 0.0, 0.0, 0.0, 0.0, 0.0, 0.0, 0.0, 0.0, 0.0, 0.0, 0.0, 0.0, 0.0, 0.0, 0.0, 0.0, 0.0, 0.0, 0.0, 0.0, 0.0, 0.0, 0.0, 0.0, 0.0, 0.0, 0.0, 0.0, 0.0, 0.0, 0.0, 0.0, 0.0, 0.0, 0.0, 0.0, 0.0, 0.0, 0.0, 0.0, 0.0, 0.0, 0.0, 0.0, 0.0, 0.0, 0.0, 0.0, 0.0, 0.0, 0.0, 0.0, 0.0, 0.0, 0.0, 0.0, 0.0, 0.0, 0.0, 0.0, 0.0, 0.0, 0.0, 0.0, 0.0, 0.0, 0.0, 0.0, 0.0, 0.0, 0.0, 0.0, 0.0, 0.0, 0.0, 0.0, 0.0, 0.0, 0.0, 0.0, 0.0, 0.0, 0.0, 0.0, 0.0, 0.0, 0.0, 0.0, 0.0, 0.0, 0.0, 0.0, 0.0, 0.0, 0.0, 0.0, 0.0, 0.0, 0.0, 0.0, 0.0, 0.0, 0.0, 0.0, 0.0, 0.0, 0.0, 0.0, 0.0, 0.0, 0.0, 0.0, 0.0, 0.0, 0.0, 0.0, 0.0, 0.0, 0.0, 0.0, 0.0, 0.0, 0.0, 0.0, 0.0, 0.0, 0.0, 0.0, 0.0, 0.0, 0.0, 0.0, 0.0, 0.0, 0.0, 0.0, 0.0, 0.0, 0.0, 0.0, 0.0, 0.0, 0.0, 0.0, 0.0, 0.0, 0.0, 0.0, 0.0, 0.0, 0.0, 0.0, 0.0, 0.0, 0.0, 0.0, 0.0, 0.0, 0.0, 0.0, 0.0, 0.0, 0.0, 0.0, 0.0, 0.0, 0.0, 0.0, 0.0, 0.0, 0.0, 0.0, 0.0, 0.0, 0.0, 0.0, 0.0, 0.0, 0.0, 0.0, 0.0, 0.0, 0.0, 0.0, 0.0, 0.0, 0.0, 0.0, 0.0, 0.0, 0.0, 0.0, 0.0, 0.0, 0.0, 0.0, 0.0, 0.0, 0.0, 0.0, 0.0, 0.0, 0.0, 0.0, 0.0, 0.0, 0.0, 0.0, 0.0, 0.0, 0.0, 0.0, 0.0, 0.0, 0.0, 0.0, 0.0, 0.0, 0.0, 0.0, 0.0, 0.0, 0.0, 0.0, 0.0, 0.0, 0.0, 0.0, 0.0, 0.0, 0.0, 0.0, 0.0, 0.0, 0.0, 0.0, 0.0, 0.0, 0.0, 0.0, 0.0, 0.0, 0.0, 1.0, 0.0, 1.0, 1.0, 0.0, 1.0, 0.0, 0.0, 1.0, 0.0, 1.0, 1.0, 0.0, 1.0, 0.0, 0.0, 1.0, 0.0, 1.0, 1.0, 0.0, 1.0, 0.0, 0.0, 0.0, 0.0, 0.0, 0.0, 0.0, 0.0, 0.0, 0.0, 0.0, 0.0, 0.0, 0.0, 0.0, 0.0, 0.0, 0.0, 0.0, 0.0, 0.0, 0.0, 0.0, 0.0, 0.0, 0.0, 0.0, 0.0, 0.0, 0.0, 0.0, 0.0])
me_kreis.update()

# ---- objects
ob_light = bpy.data.objects.new('Light', light_light)
ob_camera = bpy.data.objects.new('Camera', cam_camera)
ob_kreis = bpy.data.objects.new('Kreis', me_kreis)

# ---- transforms, parenting, visibility, modifiers, constraints
ob_light.location = (4.076, 1.005, 5.904)
ob_light.rotation_euler = (0.6503, 0.05522, 1.866)
ob_light.lock_rotations_4d = False
ob_light.empty_display_type = 'ARROWS'
ob_light.color = (0.0, 0.0, 0.0, 0.0)
ob_light.lineart.crease_threshold = 0.0
ob_camera.location = (7.359, -6.926, 4.958)
ob_camera.rotation_euler = (1.109, 0.0, 0.8149)
ob_camera.lock_rotations_4d = False
ob_camera.empty_display_type = 'ARROWS'
ob_camera.color = (0.0, 0.0, 0.0, 0.0)
ob_camera.display_type = 'WIRE'
ob_camera.lineart.crease_threshold = 0.0
ob_kreis.location = (0.0, 0.0, 0.0)
_m = ob_kreis.modifiers.new('Spiegeln', 'MIRROR')
_m.use_axis = (True, True, True)

# ---- collection membership
col_collection.objects.link(ob_light)
col_collection.objects.link(ob_camera)
col_collection.objects.link(ob_kreis)

# ---- scene / render settings (as saved in the file)
scene.camera = ob_camera
scene.frame_start = 1; scene.frame_end = 250; scene.frame_set(1)
scene.render.engine = 'BLENDER_EEVEE_NEXT'
scene.cycles.sampling_pattern = 'TABULATED_SOBOL'
scene.cycles.use_light_tree = False
scene.view_settings.view_transform = 'Filmic'
bpy.context.view_layer.update()
